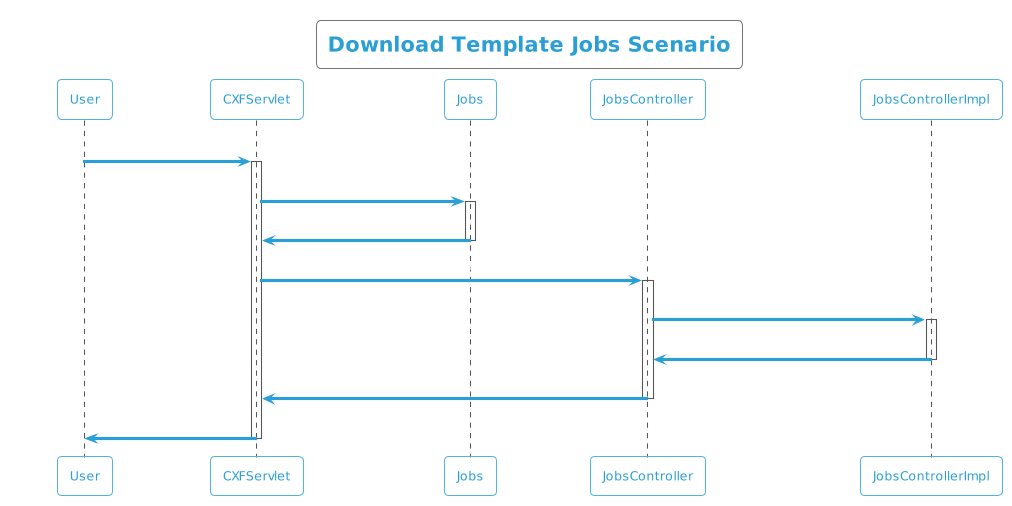

The diagram above was rendered by PlantUML. Its source (embedded in the PNG):
@startuml
!theme cyborg-outline
title  Download Template Jobs Scenario
participant User
User -> CXFServlet: Jobs
activate CXFServlet
CXFServlet -> Jobs: << downloadTemplate >>
activate Jobs
Jobs -> CXFServlet: << instance >>
deactivate Jobs
CXFServlet -> JobsController: downloadTemplate(:String fileName)
activate JobsController
JobsController -> JobsControllerImpl: ResponseBuilder(workbook,fileName)
activate JobsControllerImpl
JobsControllerImpl -> JobsController: response(:ResponseEntity)
deactivate JobsControllerImpl
JobsController -> CXFServlet: << Jobs  >>
deactivate JobsController
CXFServlet -> User: marshalled Jobs XML
deactivate CXFServlet
@enduml